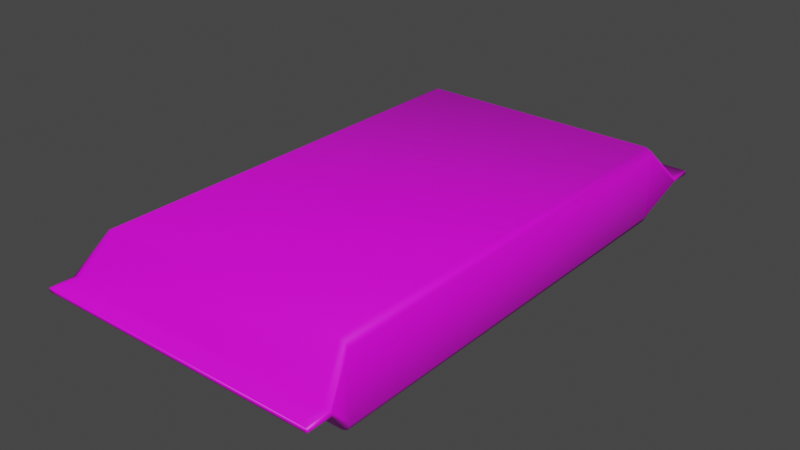 # Source: CheeseBlock.blend  (saved by Blender 3.3.6; exported with 4.5.12 LTS)
import bpy
from mathutils import Matrix  # noqa: F401  (used for matrix-valued properties, if any)

bpy.ops.wm.read_factory_settings(use_empty=True)
scene = bpy.context.scene
scene.name = 'Scene'

# ---- collections
col_collection = bpy.data.collections.new('Collection'); scene.collection.children.link(col_collection)

# ---- images (referenced by path relative to the original .blend; pixels are not part of the script)
import os
ASSET_DIR = os.environ.get("B2B_ASSET_DIR", "")  # directory of the original .blend (textures are referenced by path, not embedded)
HERE = os.path.dirname(os.path.abspath(__file__))  # packed textures are extracted next to this script under _unpacked/

def load_image(name, relpath, width, height, colorspace="sRGB"):
    """Load a texture the original file referenced (path relative to the .blend, or extracted next to this script)."""
    p = next((c for c in (os.path.join(HERE, relpath), os.path.join(ASSET_DIR, relpath)) if relpath and os.path.exists(c)), "")
    if p:
        img = bpy.data.images.load(p, check_existing=True)
        img.name = name
    else:  # same state as the original file: an image datablock whose file is absent (Cycles renders it pink)
        img = bpy.data.images.new(name, width, height)
        img.source = "FILE"
        img.filepath = "//" + (relpath or name)
    img.colorspace_settings.name = colorspace
    return img
img_dairy___meat_psd = load_image('Dairy & Meat.psd', 'Dairy & Meat.psd', 1024, 1024, 'sRGB')

# ---- materials (node trees are filled in below, after node groups)
mat_material = bpy.data.materials.new('Material')
mat_material.alpha_threshold = 0.0
mat_material.use_transparent_shadow = False
mat_material.roughness = 0.5
mat_material.line_color = (0.0, 0.0, 0.0, 1.0)

# ---- material node trees
mat_material.use_nodes = True; mat_material.node_tree.nodes.clear()
_N = mat_material.node_tree.nodes; _L = mat_material.node_tree.links
n0 = _N.new('ShaderNodeOutputMaterial'); n0.name = 'Material Output'; n0.location = (300, 300)
n1 = _N.new('ShaderNodeBsdfPrincipled'); n1.name = 'Principled BSDF'; n1.location = (10, 300)
n1.distribution = 'GGX'
n1.subsurface_method = 'RANDOM_WALK_SKIN'
n1.inputs[3].default_value = 1.45
n1.inputs[27].default_value = (0.0, 0.0, 0.0, 1.0)
n1.inputs[28].default_value = 1.0
n2 = _N.new('ShaderNodeTexImage'); n2.name = 'Image Texture'; n2.location = (-280, 280)
n2.image = img_dairy___meat_psd
n2.interpolation = 'Closest'
_L.new(n1.outputs[0], n0.inputs[0])
_L.new(n2.outputs[0], n1.inputs[0])
n0.is_active_output = True

# ---- world
world_world = bpy.data.worlds.new('World'); scene.world = world_world
world_world.use_nodes = True; world_world.node_tree.nodes.clear()
_N = world_world.node_tree.nodes; _L = world_world.node_tree.links
n0 = _N.new('ShaderNodeOutputWorld'); n0.name = 'World Output'; n0.location = (300, 300)
n1 = _N.new('ShaderNodeBackground'); n1.name = 'Background'; n1.location = (10, 300)
n1.inputs[0].default_value = (0.05088, 0.05088, 0.05088, 1.0)
_L.new(n1.outputs[0], n0.inputs[0])
n0.is_active_output = True
world_world.color = (0.05088, 0.05088, 0.05088)
world_world.use_sun_shadow = False
world_world.sun_shadow_jitter_overblur = 0.0

# ---- meshes
me_cube = bpy.data.meshes.new('Cube')
me_cube.from_pydata([(1.025, 1.845, 0.015), (1.07, 1.845, 0.01415), (-1.088, -1.845, -0.0121), (-1.088, 1.845, -0.0121), (-1.07, -1.845, -0.01415), (-1.025, -1.845, -0.015), (-1.025, 1.845, -0.015), (-1.07, 1.845, -0.01415), (0.9421, 1.62, 0.3), (1.0, 1.62, 0.2421), (0.983, 1.62, 0.283), (1.0, 1.62, -0.2421), (0.9421, 1.62, -0.3), (0.983, 1.62, -0.283), (1.0, -1.62, 0.2421), (0.9421, -1.62, 0.3), (0.983, -1.62, 0.283), (0.9421, -1.62, -0.3), (1.0, -1.62, -0.2421), (0.983, -1.62, -0.283), (-1.0, 1.62, 0.2421), (-0.9421, 1.62, 0.3), (-0.983, 1.62, 0.283), (-0.9421, 1.62, -0.3), (-1.0, 1.62, -0.2421), (-0.983, 1.62, -0.283), (-0.9421, -1.62, 0.3), (-1.0, -1.62, 0.2421), (-0.983, -1.62, 0.283), (-1.0, -1.62, -0.2421), (-0.9421, -1.62, -0.3), (-0.983, -1.62, -0.283), (1.025, -1.845, 0.015), (1.07, -1.845, 0.01415), (1.088, 1.845, 0.0121), (1.088, -1.845, 0.0121), (-1.07, -1.845, 0.01415), (-1.025, -1.845, 0.015), (-1.025, 1.845, 0.015), (-1.07, 1.845, 0.01415), (-1.088, -1.845, 0.0121), (-1.088, 1.845, 0.0121), (1.07, -1.845, -0.01415), (1.025, -1.845, -0.015), (1.025, 1.845, -0.015), (1.07, 1.845, -0.01415), (1.088, -1.845, -0.0121), (1.088, 1.845, -0.0121), (-1.025, -2.025, -0.015), (-1.07, -2.025, -0.01415), (-1.07, -2.025, 0.01415), (-1.025, -2.025, 0.015), (-1.07, 2.025, 0.01415), (-1.088, 2.025, 0.0121), (-1.07, 2.025, -0.01415), (-1.025, 2.025, -0.015), (1.088, 2.025, 0.0121), (1.07, 2.025, 0.01415), (-1.088, -2.025, -0.0121), (1.025, -2.025, 0.015), (1.07, -2.025, 0.01415), (-1.088, -2.025, 0.0121), (1.025, 2.025, 0.015), (-1.088, 2.025, -0.0121), (-1.025, 2.025, 0.015), (1.088, -2.025, 0.0121), (1.07, -2.025, -0.01415), (1.025, -2.025, -0.015), (1.025, 2.025, -0.015), (1.07, 2.025, -0.01415), (1.088, -2.025, -0.0121), (1.088, 2.025, -0.0121)], [], [(23, 12, 17, 30), (29, 27, 20, 24), (42, 46, 70, 66), (22, 21, 38, 39), (8, 21, 26, 15), (11, 9, 14, 18), (23, 30, 31, 25), (25, 31, 29, 24), (8, 15, 16, 10), (10, 16, 14, 9), (26, 21, 22, 28), (28, 22, 20, 27), (17, 12, 13, 19), (19, 13, 11, 18), (13, 12, 44, 45), (32, 37, 51, 59), (9, 11, 47, 34), (16, 15, 32, 33), (31, 30, 5, 4), (18, 14, 35, 46), (19, 18, 46, 42), (28, 27, 40, 36), (15, 26, 37, 32), (10, 9, 34, 1), (11, 13, 45, 47), (25, 24, 3, 7), (20, 22, 39, 41), (30, 17, 43, 5), (14, 16, 33, 35), (29, 31, 4, 2), (27, 29, 2, 40), (12, 23, 6, 44), (17, 19, 42, 43), (26, 28, 36, 37), (24, 20, 41, 3), (8, 10, 1, 0), (23, 25, 7, 6), (21, 8, 0, 38), (67, 66, 70, 65, 60, 59, 51, 50, 61, 58, 49, 48), (55, 54, 63, 53, 52, 64, 62, 57, 56, 71, 69, 68), (33, 32, 59, 60), (5, 43, 67, 48), (47, 45, 69, 71), (36, 40, 61, 50), (40, 2, 58, 61), (4, 5, 48, 49), (44, 6, 55, 68), (0, 1, 57, 62), (37, 36, 50, 51), (3, 41, 53, 63), (7, 3, 63, 54), (41, 39, 52, 53), (38, 0, 62, 64), (39, 38, 64, 52), (6, 7, 54, 55), (34, 47, 71, 56), (35, 33, 60, 65), (43, 42, 66, 67), (1, 34, 56, 57), (46, 35, 65, 70), (45, 44, 68, 69), (2, 4, 49, 58)])
me_cube.polygons.foreach_set('use_smooth', [True] * 62)
_uv = me_cube.uv_layers.new(name='UVMap')
_uv.uv.foreach_set('vector', [0.7638, 0.829, 0.7638, 0.8894, 0.6408, 0.8894, 0.6408, 0.829, 0.6408, 0.8247, 0.6408, 0.8063, 0.7638, 0.8063, 0.7638, 0.8247, 0.6299, 0.8904, 0.6303, 0.8912, 0.6228, 0.8955, 0.6223, 0.8947, 0.7635, 1.0, 0.7632, 0.9981, 0.7801, 0.9981, 0.78, 1.0, 0.7636, 0.9016, 0.7632, 0.9981, 0.6407, 0.9981, 0.6411, 0.9015, 0.7638, 0.8937, 0.7638, 0.8973, 0.6408, 0.8973, 0.6408, 0.8937, 0.7638, 0.829, 0.6408, 0.829, 0.6408, 0.8268, 0.7638, 0.8268, 0.7638, 0.8268, 0.6408, 0.8268, 0.6408, 0.8247, 0.7638, 0.8247, 0.7636, 0.9016, 0.6411, 0.9015, 0.6408, 0.8994, 0.7638, 0.8995, 0.7638, 0.8995, 0.6408, 0.8994, 0.6408, 0.8973, 0.7638, 0.8973, 0.6407, 0.9981, 0.7632, 0.9981, 0.7635, 1.0, 0.6405, 1.0, 0.6408, 0.8041, 0.7638, 0.8042, 0.7638, 0.8063, 0.6408, 0.8063, 0.6408, 0.8894, 0.7638, 0.8894, 0.7638, 0.8916, 0.6408, 0.8915, 0.6408, 0.8915, 0.7638, 0.8916, 0.7638, 0.8937, 0.6408, 0.8937, 0.7638, 0.8916, 0.7638, 0.8894, 0.7795, 0.8836, 0.7789, 0.8857, 0.6242, 0.896, 0.6241, 0.9981, 0.6157, 0.9981, 0.6157, 0.8958, 0.7638, 0.8973, 0.7638, 0.8937, 0.773, 0.8877, 0.773, 0.8886, 0.6408, 0.8994, 0.6411, 0.9015, 0.6242, 0.896, 0.6243, 0.8939, 0.6408, 0.8268, 0.6408, 0.829, 0.6252, 0.82, 0.6258, 0.8179, 0.6408, 0.8937, 0.6408, 0.8973, 0.6316, 0.8885, 0.6316, 0.8876, 0.6408, 0.8915, 0.6408, 0.8937, 0.6303, 0.8912, 0.6299, 0.8904, 0.6408, 0.8041, 0.6408, 0.8063, 0.6303, 0.8186, 0.6299, 0.8178, 0.6411, 0.9015, 0.6407, 0.9981, 0.6241, 0.9981, 0.6242, 0.896, 0.7638, 0.8995, 0.7638, 0.8973, 0.7743, 0.885, 0.7747, 0.8858, 0.7638, 0.8937, 0.7638, 0.8916, 0.7748, 0.8904, 0.7743, 0.8912, 0.7638, 0.8268, 0.7638, 0.8247, 0.7743, 0.8124, 0.7747, 0.8132, 0.7638, 0.8063, 0.7638, 0.8042, 0.7748, 0.8178, 0.7743, 0.8186, 0.6408, 0.829, 0.6408, 0.8894, 0.627, 0.8925, 0.627, 0.8258, 0.6408, 0.8973, 0.6408, 0.8994, 0.6298, 0.8858, 0.6303, 0.885, 0.6408, 0.8247, 0.6408, 0.8268, 0.6298, 0.8132, 0.6303, 0.8124, 0.6408, 0.8063, 0.6408, 0.8247, 0.6316, 0.8159, 0.6316, 0.815, 0.7638, 0.8894, 0.7638, 0.829, 0.7776, 0.8258, 0.7776, 0.8926, 0.6408, 0.8894, 0.6408, 0.8915, 0.6258, 0.8857, 0.6252, 0.8836, 0.6407, 0.9981, 0.6405, 1.0, 0.6242, 1.0, 0.6241, 0.9981, 0.7638, 0.8247, 0.7638, 0.8063, 0.773, 0.8151, 0.773, 0.816, 0.7636, 0.9016, 0.7638, 0.8995, 0.78, 0.8938, 0.7801, 0.8959, 0.7638, 0.829, 0.7638, 0.8268, 0.7788, 0.8179, 0.7794, 0.82, 0.7632, 0.9981, 0.7636, 0.9016, 0.7801, 0.8959, 0.7801, 0.9981, 0.6142, 0.8958, 0.6143, 0.8936, 0.6145, 0.8927, 0.6157, 0.8927, 0.6157, 0.8937, 0.6157, 0.8958, 0.6157, 0.9981, 0.6157, 1.0, 0.6157, 1.0, 0.6145, 1.0, 0.6143, 0.9991, 0.6142, 0.9969, 0.7901, 0.9968, 0.79, 0.999, 0.7898, 1.0, 0.7886, 1.0, 0.7885, 1.0, 0.7885, 0.9981, 0.7885, 0.8958, 0.7885, 0.8936, 0.7886, 0.8927, 0.7898, 0.8926, 0.7899, 0.8935, 0.7901, 0.8958, 0.6243, 0.8939, 0.6242, 0.896, 0.6157, 0.8958, 0.6157, 0.8937, 0.627, 0.8258, 0.627, 0.8925, 0.6202, 0.8925, 0.6202, 0.8258, 0.7743, 0.8912, 0.7748, 0.8904, 0.7824, 0.8947, 0.7819, 0.8955, 0.6299, 0.8178, 0.6303, 0.8186, 0.6228, 0.8229, 0.6223, 0.8221, 0.6316, 0.815, 0.6316, 0.8159, 0.6248, 0.8159, 0.6248, 0.815, 0.6258, 0.8179, 0.6252, 0.82, 0.6168, 0.8176, 0.6174, 0.8155, 0.7776, 0.8926, 0.7776, 0.8258, 0.7844, 0.8259, 0.7844, 0.8926, 0.7801, 0.8959, 0.78, 0.8938, 0.7885, 0.8936, 0.7885, 0.8958, 0.6241, 0.9981, 0.6242, 1.0, 0.6157, 1.0, 0.6157, 0.9981, 0.773, 0.816, 0.773, 0.8151, 0.7798, 0.8151, 0.7798, 0.816, 0.7747, 0.8132, 0.7743, 0.8124, 0.7819, 0.8081, 0.7823, 0.8089, 0.7743, 0.8186, 0.7748, 0.8178, 0.7824, 0.8221, 0.7819, 0.8229, 0.7801, 0.9981, 0.7801, 0.8959, 0.7885, 0.8958, 0.7885, 0.9981, 0.78, 1.0, 0.7801, 0.9981, 0.7885, 0.9981, 0.7885, 1.0, 0.7794, 0.82, 0.7788, 0.8179, 0.7872, 0.8155, 0.7878, 0.8176, 0.773, 0.8886, 0.773, 0.8877, 0.7798, 0.8877, 0.7798, 0.8886, 0.6303, 0.885, 0.6298, 0.8858, 0.6223, 0.8815, 0.6227, 0.8807, 0.6252, 0.8836, 0.6258, 0.8857, 0.6174, 0.8881, 0.6168, 0.886, 0.7747, 0.8858, 0.7743, 0.885, 0.7819, 0.8807, 0.7823, 0.8815, 0.6316, 0.8876, 0.6316, 0.8885, 0.6248, 0.8885, 0.6248, 0.8876, 0.7789, 0.8857, 0.7795, 0.8836, 0.7878, 0.886, 0.7872, 0.8881, 0.6303, 0.8124, 0.6298, 0.8132, 0.6223, 0.8089, 0.6227, 0.8081])
me_cube.materials.append(mat_material)
me_cube.use_mirror_vertex_groups = False
me_cube.update()

# ---- objects
ob_cube = bpy.data.objects.new('Cube', me_cube)

# ---- transforms, parenting, visibility, modifiers, constraints
ob_cube.location = (0.0, 0.0, 0.0)
ob_cube.lock_rotations_4d = False
ob_cube.empty_display_type = 'ARROWS'
ob_cube.lineart.crease_threshold = 0.0

# ---- collection membership
col_collection.objects.link(ob_cube)

# ---- scene / render settings (as saved in the file)
scene.frame_start = 1; scene.frame_end = 250; scene.frame_set(4)
scene.render.engine = 'BLENDER_EEVEE_NEXT'
scene.cycles.sampling_pattern = 'TABULATED_SOBOL'
scene.cycles.use_light_tree = False
scene.view_settings.view_transform = 'Filmic'
bpy.context.view_layer.update()

# ---- added for rendering (the .blend has no active camera and no usable light): camera, sun
cam_auto = bpy.data.cameras.new('AutoCamera')
cam_auto.lens = 50.0
cam_auto.sensor_width = 36.0
cam_auto.clip_end = 1000.0
ob_auto_camera = bpy.data.objects.new('AutoCamera', cam_auto)
scene.collection.objects.link(ob_auto_camera)
ob_auto_camera.location = (4.28986, -5.14783, 3.43189)
ob_auto_camera.rotation_euler = (1.09748, -7.21219e-08, 0.694738)
scene.camera = ob_auto_camera
light_auto_sun = bpy.data.lights.new('AutoSun', 'SUN')
light_auto_sun.energy = 3.0
light_auto_sun.angle = 0.0523599
ob_auto_sun = bpy.data.objects.new('AutoSun', light_auto_sun)
scene.collection.objects.link(ob_auto_sun)
ob_auto_sun.rotation_euler = (0.872665, 0.174533, 0.523599)
bpy.context.view_layer.update()
